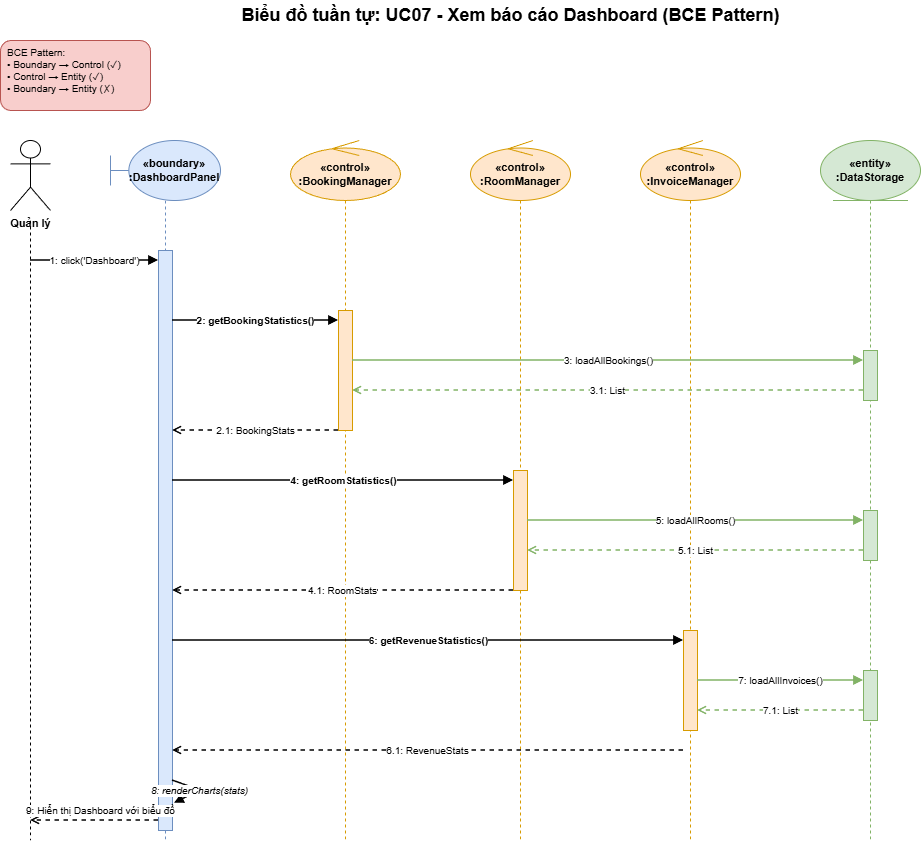

The diagram above was exported from draw.io. Its source (the exported page's mxGraphModel, read from the mxfile embedded in the PNG):
<mxGraphModel dx="1426" dy="785" grid="1" gridSize="10" guides="1" tooltips="1" connect="1" arrows="1" fold="1" page="1" pageScale="1" pageWidth="827" pageHeight="1169" math="0" shadow="0">
  <root>
    <mxCell id="0" />
    <mxCell id="1" parent="0" />
    <mxCell id="3PLVMe1nsimJtV-1-qFr-1955" parent="1" style="text;html=1;strokeColor=none;fillColor=none;align=center;verticalAlign=middle;fontSize=18;fontStyle=1;" value="Biểu đồ tuần tự: UC07 - Xem báo cáo Dashboard (BCE Pattern)" vertex="1">
      <mxGeometry height="30" width="500" x="300" y="10" as="geometry" />
    </mxCell>
    <mxCell id="3PLVMe1nsimJtV-1-qFr-1956" parent="1" style="text;html=1;strokeColor=#b85450;fillColor=#f8cecc;align=left;verticalAlign=top;rounded=1;fontSize=10;spacingLeft=5;" value="BCE Pattern:&#10;• Boundary → Control (✓)&#10;• Control → Entity (✓)&#10;• Boundary → Entity (✗)" vertex="1">
      <mxGeometry height="70" width="150" x="40" y="50" as="geometry" />
    </mxCell>
    <mxCell id="3PLVMe1nsimJtV-1-qFr-1957" parent="1" style="shape=umlActor;verticalLabelPosition=bottom;verticalAlign=top;html=1;fontSize=11;fontStyle=1;" value="Quản lý" vertex="1">
      <mxGeometry height="70" width="40" x="50" y="150" as="geometry" />
    </mxCell>
    <mxCell id="3PLVMe1nsimJtV-1-qFr-1958" parent="1" style="shape=umlBoundary;whiteSpace=wrap;html=1;fillColor=#dae8fc;strokeColor=#6c8ebf;fontStyle=1;fontSize=11;" value="«boundary»&#10;:DashboardPanel" vertex="1">
      <mxGeometry height="60" width="110" x="150" y="150" as="geometry" />
    </mxCell>
    <mxCell id="3PLVMe1nsimJtV-1-qFr-1959" parent="1" style="shape=umlControl;whiteSpace=wrap;html=1;fillColor=#ffe6cc;strokeColor=#d79b00;fontStyle=1;fontSize=11;" value="«control»&#10;:BookingManager" vertex="1">
      <mxGeometry height="60" width="110" x="330" y="150" as="geometry" />
    </mxCell>
    <mxCell id="3PLVMe1nsimJtV-1-qFr-1960" parent="1" style="shape=umlControl;whiteSpace=wrap;html=1;fillColor=#ffe6cc;strokeColor=#d79b00;fontStyle=1;fontSize=11;" value="«control»&#10;:RoomManager" vertex="1">
      <mxGeometry height="60" width="100" x="510" y="150" as="geometry" />
    </mxCell>
    <mxCell id="3PLVMe1nsimJtV-1-qFr-1961" parent="1" style="shape=umlControl;whiteSpace=wrap;html=1;fillColor=#ffe6cc;strokeColor=#d79b00;fontStyle=1;fontSize=11;" value="«control»&#10;:InvoiceManager" vertex="1">
      <mxGeometry height="60" width="100" x="680" y="150" as="geometry" />
    </mxCell>
    <mxCell id="3PLVMe1nsimJtV-1-qFr-1962" parent="1" style="shape=umlEntity;whiteSpace=wrap;html=1;fillColor=#d5e8d4;strokeColor=#82b366;fontStyle=1;fontSize=11;" value="«entity»&#10;:DataStorage" vertex="1">
      <mxGeometry height="60" width="100" x="860" y="150" as="geometry" />
    </mxCell>
    <mxCell id="3PLVMe1nsimJtV-1-qFr-1963" edge="1" parent="1" style="endArrow=none;dashed=1;html=1;strokeWidth=1;">
      <mxGeometry relative="1" as="geometry">
        <mxPoint x="70" y="230" as="sourcePoint" />
        <mxPoint x="70" y="850" as="targetPoint" />
      </mxGeometry>
    </mxCell>
    <mxCell id="3PLVMe1nsimJtV-1-qFr-1964" edge="1" parent="1" style="endArrow=none;dashed=1;html=1;strokeWidth=1;strokeColor=#6c8ebf;">
      <mxGeometry relative="1" as="geometry">
        <mxPoint x="205" y="210" as="sourcePoint" />
        <mxPoint x="205" y="850" as="targetPoint" />
      </mxGeometry>
    </mxCell>
    <mxCell id="3PLVMe1nsimJtV-1-qFr-1965" edge="1" parent="1" style="endArrow=none;dashed=1;html=1;strokeWidth=1;strokeColor=#d79b00;">
      <mxGeometry relative="1" as="geometry">
        <mxPoint x="385" y="210" as="sourcePoint" />
        <mxPoint x="385" y="850" as="targetPoint" />
      </mxGeometry>
    </mxCell>
    <mxCell id="3PLVMe1nsimJtV-1-qFr-1966" edge="1" parent="1" style="endArrow=none;dashed=1;html=1;strokeWidth=1;strokeColor=#d79b00;">
      <mxGeometry relative="1" as="geometry">
        <mxPoint x="560" y="210" as="sourcePoint" />
        <mxPoint x="560" y="850" as="targetPoint" />
      </mxGeometry>
    </mxCell>
    <mxCell id="3PLVMe1nsimJtV-1-qFr-1967" edge="1" parent="1" style="endArrow=none;dashed=1;html=1;strokeWidth=1;strokeColor=#d79b00;">
      <mxGeometry relative="1" as="geometry">
        <mxPoint x="730" y="210" as="sourcePoint" />
        <mxPoint x="730" y="850" as="targetPoint" />
      </mxGeometry>
    </mxCell>
    <mxCell id="3PLVMe1nsimJtV-1-qFr-1968" edge="1" parent="1" style="endArrow=none;dashed=1;html=1;strokeWidth=1;strokeColor=#82b366;">
      <mxGeometry relative="1" as="geometry">
        <mxPoint x="910" y="210" as="sourcePoint" />
        <mxPoint x="910" y="850" as="targetPoint" />
      </mxGeometry>
    </mxCell>
    <mxCell id="3PLVMe1nsimJtV-1-qFr-1969" parent="1" style="rounded=0;whiteSpace=wrap;html=1;fillColor=#dae8fc;strokeColor=#6c8ebf;" value="" vertex="1">
      <mxGeometry height="580" width="14" x="198" y="260" as="geometry" />
    </mxCell>
    <mxCell id="3PLVMe1nsimJtV-1-qFr-1970" parent="1" style="rounded=0;whiteSpace=wrap;html=1;fillColor=#ffe6cc;strokeColor=#d79b00;" value="" vertex="1">
      <mxGeometry height="120" width="14" x="378" y="320" as="geometry" />
    </mxCell>
    <mxCell id="3PLVMe1nsimJtV-1-qFr-1971" parent="1" style="rounded=0;whiteSpace=wrap;html=1;fillColor=#ffe6cc;strokeColor=#d79b00;" value="" vertex="1">
      <mxGeometry height="120" width="14" x="553" y="480" as="geometry" />
    </mxCell>
    <mxCell id="3PLVMe1nsimJtV-1-qFr-1972" parent="1" style="rounded=0;whiteSpace=wrap;html=1;fillColor=#ffe6cc;strokeColor=#d79b00;" value="" vertex="1">
      <mxGeometry height="100" width="14" x="723" y="640" as="geometry" />
    </mxCell>
    <mxCell id="3PLVMe1nsimJtV-1-qFr-1973" parent="1" style="rounded=0;whiteSpace=wrap;html=1;fillColor=#d5e8d4;strokeColor=#82b366;" value="" vertex="1">
      <mxGeometry height="50" width="14" x="903" y="360" as="geometry" />
    </mxCell>
    <mxCell id="3PLVMe1nsimJtV-1-qFr-1974" parent="1" style="rounded=0;whiteSpace=wrap;html=1;fillColor=#d5e8d4;strokeColor=#82b366;" value="" vertex="1">
      <mxGeometry height="50" width="14" x="903" y="520" as="geometry" />
    </mxCell>
    <mxCell id="3PLVMe1nsimJtV-1-qFr-1975" parent="1" style="rounded=0;whiteSpace=wrap;html=1;fillColor=#d5e8d4;strokeColor=#82b366;" value="" vertex="1">
      <mxGeometry height="50" width="14" x="903" y="680" as="geometry" />
    </mxCell>
    <mxCell id="3PLVMe1nsimJtV-1-qFr-1976" edge="1" parent="1" style="endArrow=block;endFill=1;html=1;strokeWidth=1.5;fontSize=10;" value="1: click('Dashboard')">
      <mxGeometry relative="1" as="geometry">
        <mxPoint x="70" y="270" as="sourcePoint" />
        <mxPoint x="198" y="270" as="targetPoint" />
      </mxGeometry>
    </mxCell>
    <mxCell id="3PLVMe1nsimJtV-1-qFr-1977" edge="1" parent="1" style="endArrow=block;endFill=1;html=1;strokeWidth=1.5;fontSize=10;fontStyle=1;" value="2: getBookingStatistics()">
      <mxGeometry relative="1" as="geometry">
        <mxPoint x="212" y="330" as="sourcePoint" />
        <mxPoint x="378" y="330" as="targetPoint" />
      </mxGeometry>
    </mxCell>
    <mxCell id="3PLVMe1nsimJtV-1-qFr-1979" edge="1" parent="1" style="endArrow=block;endFill=1;html=1;strokeWidth=1.5;fontSize=10;strokeColor=#82b366;" value="3: loadAllBookings()">
      <mxGeometry relative="1" as="geometry">
        <mxPoint x="392" y="370" as="sourcePoint" />
        <mxPoint x="903" y="370" as="targetPoint" />
      </mxGeometry>
    </mxCell>
    <mxCell id="3PLVMe1nsimJtV-1-qFr-1980" edge="1" parent="1" style="endArrow=open;endFill=0;html=1;strokeWidth=1.5;fontSize=10;dashed=1;strokeColor=#82b366;" value="3.1: List&lt;Booking&gt;">
      <mxGeometry relative="1" as="geometry">
        <mxPoint x="903" y="400" as="sourcePoint" />
        <mxPoint x="392" y="400" as="targetPoint" />
      </mxGeometry>
    </mxCell>
    <mxCell id="3PLVMe1nsimJtV-1-qFr-1981" edge="1" parent="1" style="endArrow=open;endFill=0;html=1;strokeWidth=1.5;fontSize=10;dashed=1;" value="2.1: BookingStats">
      <mxGeometry relative="1" as="geometry">
        <mxPoint x="378" y="440" as="sourcePoint" />
        <mxPoint x="212" y="440" as="targetPoint" />
      </mxGeometry>
    </mxCell>
    <mxCell id="3PLVMe1nsimJtV-1-qFr-1982" edge="1" parent="1" style="endArrow=block;endFill=1;html=1;strokeWidth=1.5;fontSize=10;fontStyle=1;" value="4: getRoomStatistics()">
      <mxGeometry relative="1" as="geometry">
        <mxPoint x="212" y="490" as="sourcePoint" />
        <mxPoint x="553" y="490" as="targetPoint" />
      </mxGeometry>
    </mxCell>
    <mxCell id="3PLVMe1nsimJtV-1-qFr-1983" edge="1" parent="1" style="endArrow=block;endFill=1;html=1;strokeWidth=1.5;fontSize=10;strokeColor=#82b366;" value="5: loadAllRooms()">
      <mxGeometry relative="1" as="geometry">
        <mxPoint x="567" y="530" as="sourcePoint" />
        <mxPoint x="903" y="530" as="targetPoint" />
      </mxGeometry>
    </mxCell>
    <mxCell id="3PLVMe1nsimJtV-1-qFr-1984" edge="1" parent="1" style="endArrow=open;endFill=0;html=1;strokeWidth=1.5;fontSize=10;dashed=1;strokeColor=#82b366;" value="5.1: List&lt;Room&gt;">
      <mxGeometry relative="1" as="geometry">
        <mxPoint x="903" y="560" as="sourcePoint" />
        <mxPoint x="567" y="560" as="targetPoint" />
      </mxGeometry>
    </mxCell>
    <mxCell id="3PLVMe1nsimJtV-1-qFr-1985" edge="1" parent="1" style="endArrow=open;endFill=0;html=1;strokeWidth=1.5;fontSize=10;dashed=1;" value="4.1: RoomStats">
      <mxGeometry relative="1" as="geometry">
        <mxPoint x="553" y="600" as="sourcePoint" />
        <mxPoint x="212" y="600" as="targetPoint" />
      </mxGeometry>
    </mxCell>
    <mxCell id="3PLVMe1nsimJtV-1-qFr-1986" edge="1" parent="1" style="endArrow=block;endFill=1;html=1;strokeWidth=1.5;fontSize=10;fontStyle=1;" value="6: getRevenueStatistics()">
      <mxGeometry relative="1" as="geometry">
        <mxPoint x="212" y="650" as="sourcePoint" />
        <mxPoint x="723" y="650" as="targetPoint" />
      </mxGeometry>
    </mxCell>
    <mxCell id="3PLVMe1nsimJtV-1-qFr-1987" edge="1" parent="1" style="endArrow=block;endFill=1;html=1;strokeWidth=1.5;fontSize=10;strokeColor=#82b366;" value="7: loadAllInvoices()">
      <mxGeometry relative="1" as="geometry">
        <mxPoint x="737" y="690" as="sourcePoint" />
        <mxPoint x="903" y="690" as="targetPoint" />
      </mxGeometry>
    </mxCell>
    <mxCell id="3PLVMe1nsimJtV-1-qFr-1988" edge="1" parent="1" style="endArrow=open;endFill=0;html=1;strokeWidth=1.5;fontSize=10;dashed=1;strokeColor=#82b366;" value="7.1: List&lt;Invoice&gt;">
      <mxGeometry relative="1" as="geometry">
        <mxPoint x="903" y="720" as="sourcePoint" />
        <mxPoint x="737" y="720" as="targetPoint" />
      </mxGeometry>
    </mxCell>
    <mxCell id="3PLVMe1nsimJtV-1-qFr-1989" edge="1" parent="1" style="endArrow=open;endFill=0;html=1;strokeWidth=1.5;fontSize=10;dashed=1;" value="6.1: RevenueStats">
      <mxGeometry relative="1" as="geometry">
        <mxPoint x="723" y="760" as="sourcePoint" />
        <mxPoint x="212" y="760" as="targetPoint" />
      </mxGeometry>
    </mxCell>
    <mxCell id="3PLVMe1nsimJtV-1-qFr-1990" edge="1" parent="1" style="endArrow=block;endFill=1;html=1;strokeWidth=1.5;fontSize=10;fontStyle=2;entryX=1.143;entryY=0.953;entryDx=0;entryDy=0;entryPerimeter=0;" target="3PLVMe1nsimJtV-1-qFr-1969" value="8: renderCharts(stats)">
      <mxGeometry relative="1" as="geometry">
        <Array as="points">
          <mxPoint x="240" y="800" />
        </Array>
        <mxPoint x="212" y="790" as="sourcePoint" />
        <mxPoint x="252" y="790" as="targetPoint" />
      </mxGeometry>
    </mxCell>
    <mxCell id="3PLVMe1nsimJtV-1-qFr-1991" edge="1" parent="1" style="endArrow=open;endFill=0;html=1;strokeWidth=1.5;fontSize=10;dashed=1;" value="9: Hiển thị Dashboard với biểu đồ">
      <mxGeometry relative="1" x="-0.0937" y="-10" as="geometry">
        <mxPoint as="offset" />
        <mxPoint x="198" y="830" as="sourcePoint" />
        <mxPoint x="70" y="830" as="targetPoint" />
      </mxGeometry>
    </mxCell>
  </root>
</mxGraphModel>